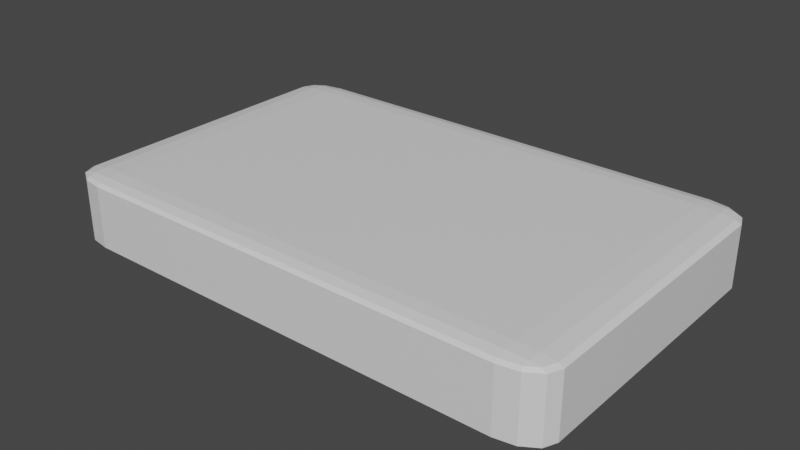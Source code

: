 # Source: pillow.blend  (saved by Blender 2.82.7; exported with 4.5.12 LTS)
import bpy
from mathutils import Matrix  # noqa: F401  (used for matrix-valued properties, if any)

bpy.ops.wm.read_factory_settings(use_empty=True)
scene = bpy.context.scene
scene.name = 'Scene'

# ---- collections
col_collection = bpy.data.collections.new('Collection'); scene.collection.children.link(col_collection)

# ---- materials (node trees are filled in below, after node groups)
mat_material = bpy.data.materials.new('Material')
mat_material.alpha_threshold = 0.0
mat_material.use_transparent_shadow = False
mat_material.line_color = (0.0, 0.0, 0.0, 1.0)

# ---- material node trees
mat_material.use_nodes = True; mat_material.node_tree.nodes.clear()
_N = mat_material.node_tree.nodes; _L = mat_material.node_tree.links
n0 = _N.new('ShaderNodeOutputMaterial'); n0.name = 'Material Output'; n0.location = (300, 300)
n1 = _N.new('ShaderNodeBsdfPrincipled'); n1.name = 'Principled BSDF'; n1.location = (10, 300)
n1.distribution = 'GGX'
n1.subsurface_method = 'BURLEY'
n1.inputs[2].default_value = 0.4
n1.inputs[3].default_value = 1.45
n1.inputs[27].default_value = (0.0, 0.0, 0.0, 1.0)
n1.inputs[28].default_value = 1.0
_L.new(n1.outputs[0], n0.inputs[0])
n0.is_active_output = True

# ---- world
world_world = bpy.data.worlds.new('World'); scene.world = world_world
world_world.use_nodes = True; world_world.node_tree.nodes.clear()
_N = world_world.node_tree.nodes; _L = world_world.node_tree.links
n0 = _N.new('ShaderNodeOutputWorld'); n0.name = 'World Output'; n0.location = (300, 300)
n1 = _N.new('ShaderNodeBackground'); n1.name = 'Background'; n1.location = (10, 300)
n1.inputs[0].default_value = (0.05088, 0.05088, 0.05088, 1.0)
_L.new(n1.outputs[0], n0.inputs[0])
n0.is_active_output = True
world_world.color = (0.05088, 0.05088, 0.05088)
world_world.use_sun_shadow = False
world_world.sun_shadow_jitter_overblur = 0.0

# ---- meshes
me_cube = bpy.data.meshes.new('Cube')
me_cube.from_pydata([(0.8452, 1.0, 0.8452), (0.8452, 0.8452, 1.0), (1.0, 0.8452, 0.8452), (0.8452, 0.9793, 0.9225), (0.9225, 0.9793, 0.8452), (0.9192, 0.9592, 0.9192), (0.9225, 0.8452, 0.9793), (0.8452, 0.9225, 0.9793), (0.9192, 0.9192, 0.9592), (0.9793, 0.9225, 0.8452), (0.9793, 0.8452, 0.9225), (0.9592, 0.9192, 0.9192), (0.8452, 0.8452, -1.0), (0.8452, 1.0, -0.8452), (1.0, 0.8452, -0.8452), (0.8452, 0.9225, -0.9793), (0.9225, 0.8452, -0.9793), (0.9192, 0.9192, -0.9592), (0.9225, 0.9793, -0.8452), (0.8452, 0.9793, -0.9225), (0.9192, 0.9592, -0.9192), (0.9793, 0.8452, -0.9225), (0.9793, 0.9225, -0.8452), (0.9592, 0.9192, -0.9192), (1.0, -0.8452, 0.8452), (0.8452, -0.8452, 1.0), (0.8452, -1.0, 0.8452), (0.9793, -0.8452, 0.9225), (0.9793, -0.9225, 0.8452), (0.9592, -0.9192, 0.9192), (0.8452, -0.9225, 0.9793), (0.9225, -0.8452, 0.9793), (0.9192, -0.9192, 0.9592), (0.9225, -0.9793, 0.8452), (0.8452, -0.9793, 0.9225), (0.9192, -0.9592, 0.9192), (1.0, -0.8452, -0.8452), (0.8452, -1.0, -0.8452), (0.8452, -0.8452, -1.0), (0.9793, -0.9225, -0.8452), (0.9793, -0.8452, -0.9225), (0.9592, -0.9192, -0.9192), (0.8452, -0.9793, -0.9225), (0.9225, -0.9793, -0.8452), (0.9192, -0.9592, -0.9192), (0.9225, -0.8452, -0.9793), (0.8452, -0.9225, -0.9793), (0.9192, -0.9192, -0.9592), (-0.8452, 1.0, 0.8452), (-1.0, 0.8452, 0.8452), (-0.8452, 0.8452, 1.0), (-0.9225, 0.9793, 0.8452), (-0.8452, 0.9793, 0.9225), (-0.9192, 0.9592, 0.9192), (-0.9793, 0.8452, 0.9225), (-0.9793, 0.9225, 0.8452), (-0.9592, 0.9192, 0.9192), (-0.8452, 0.9225, 0.9793), (-0.9225, 0.8452, 0.9793), (-0.9192, 0.9192, 0.9592), (-1.0, 0.8452, -0.8452), (-0.8452, 1.0, -0.8452), (-0.8452, 0.8452, -1.0), (-0.9793, 0.9225, -0.8452), (-0.9793, 0.8452, -0.9225), (-0.9592, 0.9192, -0.9192), (-0.8452, 0.9793, -0.9225), (-0.9225, 0.9793, -0.8452), (-0.9192, 0.9592, -0.9192), (-0.9225, 0.8452, -0.9793), (-0.8452, 0.9225, -0.9793), (-0.9192, 0.9192, -0.9592), (-1.0, -0.8452, 0.8452), (-0.8452, -1.0, 0.8452), (-0.8452, -0.8452, 1.0), (-0.9793, -0.9225, 0.8452), (-0.9793, -0.8452, 0.9225), (-0.9592, -0.9192, 0.9192), (-0.8452, -0.9793, 0.9225), (-0.9225, -0.9793, 0.8452), (-0.9192, -0.9592, 0.9192), (-0.9225, -0.8452, 0.9793), (-0.8452, -0.9225, 0.9793), (-0.9192, -0.9192, 0.9592), (-0.8452, -0.8452, -1.0), (-0.8452, -1.0, -0.8452), (-1.0, -0.8452, -0.8452), (-0.8452, -0.9225, -0.9793), (-0.9225, -0.8452, -0.9793), (-0.9192, -0.9192, -0.9592), (-0.9225, -0.9793, -0.8452), (-0.8452, -0.9793, -0.9225), (-0.9192, -0.9592, -0.9192), (-0.9793, -0.8452, -0.9225), (-0.9793, -0.9225, -0.8452), (-0.9592, -0.9192, -0.9192)], [], [(62, 12, 38, 84), (86, 72, 49, 60), (37, 26, 73, 85), (1, 50, 74, 25), (14, 2, 24, 36), (0, 3, 5, 4), (3, 7, 8, 5), (1, 6, 8, 7), (6, 10, 11, 8), (2, 9, 11, 10), (9, 4, 5, 11), (5, 8, 11), (12, 15, 17, 16), (15, 19, 20, 17), (13, 18, 20, 19), (18, 22, 23, 20), (14, 21, 23, 22), (21, 16, 17, 23), (17, 20, 23), (24, 27, 29, 28), (27, 31, 32, 29), (25, 30, 32, 31), (30, 34, 35, 32), (26, 33, 35, 34), (33, 28, 29, 35), (29, 32, 35), (36, 39, 41, 40), (39, 43, 44, 41), (37, 42, 44, 43), (42, 46, 47, 44), (38, 45, 47, 46), (45, 40, 41, 47), (41, 44, 47), (48, 51, 53, 52), (51, 55, 56, 53), (49, 54, 56, 55), (54, 58, 59, 56), (50, 57, 59, 58), (57, 52, 53, 59), (53, 56, 59), (60, 63, 65, 64), (63, 67, 68, 65), (61, 66, 68, 67), (66, 70, 71, 68), (62, 69, 71, 70), (69, 64, 65, 71), (65, 68, 71), (72, 75, 77, 76), (75, 79, 80, 77), (73, 78, 80, 79), (78, 82, 83, 80), (74, 81, 83, 82), (81, 76, 77, 83), (77, 80, 83), (84, 87, 89, 88), (87, 91, 92, 89), (85, 90, 92, 91), (90, 94, 95, 92), (86, 93, 95, 94), (93, 88, 89, 95), (89, 92, 95), (62, 84, 88, 69), (69, 88, 93, 64), (64, 93, 86, 60), (12, 62, 70, 15), (15, 70, 66, 19), (19, 66, 61, 13), (2, 14, 22, 9), (9, 22, 18, 4), (4, 18, 13, 0), (85, 73, 79, 90), (90, 79, 75, 94), (94, 75, 72, 86), (26, 37, 43, 33), (33, 43, 39, 28), (28, 39, 36, 24), (48, 61, 67, 51), (51, 67, 63, 55), (55, 63, 60, 49), (25, 74, 82, 30), (30, 82, 78, 34), (34, 78, 73, 26), (1, 25, 31, 6), (6, 31, 27, 10), (10, 27, 24, 2), (84, 38, 46, 87), (87, 46, 42, 91), (91, 42, 37, 85), (74, 50, 58, 81), (81, 58, 54, 76), (76, 54, 49, 72), (50, 1, 7, 57), (57, 7, 3, 52), (52, 3, 0, 48), (38, 12, 16, 45), (45, 16, 21, 40), (40, 21, 14, 36), (61, 48, 0, 13)])
_uv = me_cube.uv_layers.new(name='UVMap')
_uv.uv.foreach_set('vector', [0.1443, 0.5193, 0.3557, 0.5193, 0.3557, 0.7307, 0.1443, 0.7307, 0.3943, 0.01935, 0.6057, 0.01935, 0.6057, 0.2307, 0.3943, 0.2307, 0.3943, 0.7693, 0.6057, 0.7693, 0.6057, 0.9807, 0.3943, 0.9807, 0.6443, 0.5193, 0.8557, 0.5193, 0.8557, 0.7307, 0.6443, 0.7307, 0.3943, 0.5193, 0.6057, 0.5193, 0.6057, 0.7307, 0.3943, 0.7307, 0.6057, 0.4807, 0.6153, 0.4807, 0.6149, 0.4899, 0.6057, 0.4903, 0.6153, 0.4807, 0.625, 0.4807, 0.625, 0.4899, 0.6149, 0.4899, 0.6443, 0.5193, 0.6347, 0.5193, 0.6351, 0.5101, 0.6443, 0.5097, 0.6347, 0.5193, 0.6153, 0.5193, 0.6149, 0.5101, 0.6351, 0.5101, 0.6057, 0.5193, 0.6057, 0.5097, 0.6149, 0.5101, 0.6153, 0.5193, 0.6057, 0.5097, 0.6057, 0.4903, 0.6149, 0.4899, 0.6149, 0.5101, 0.6149, 0.4899, 0.625, 0.4899, 0.6149, 0.5, 0.3557, 0.5193, 0.3557, 0.5097, 0.3649, 0.5101, 0.3653, 0.5193, 0.3557, 0.5097, 0.3557, 0.5, 0.3649, 0.5, 0.3649, 0.5101, 0.3943, 0.4807, 0.3943, 0.4903, 0.3851, 0.4899, 0.3847, 0.4807, 0.3943, 0.4903, 0.3943, 0.5097, 0.3851, 0.5101, 0.3851, 0.4899, 0.3943, 0.5193, 0.3847, 0.5193, 0.3851, 0.5101, 0.3943, 0.5097, 0.3847, 0.5193, 0.3653, 0.5193, 0.3649, 0.5101, 0.3851, 0.5101, 0.3649, 0.5101, 0.3649, 0.5, 0.375, 0.5101, 0.6057, 0.7307, 0.6153, 0.7307, 0.6149, 0.7399, 0.6057, 0.7403, 0.6153, 0.7307, 0.6347, 0.7307, 0.6351, 0.7399, 0.6149, 0.7399, 0.6443, 0.7307, 0.6443, 0.7403, 0.6351, 0.7399, 0.6347, 0.7307, 0.6443, 0.7403, 0.6443, 0.75, 0.6351, 0.75, 0.6351, 0.7399, 0.6057, 0.7693, 0.6057, 0.7597, 0.6149, 0.7601, 0.6153, 0.7693, 0.6057, 0.7597, 0.6057, 0.7403, 0.6149, 0.7399, 0.6149, 0.7601, 0.6149, 0.7399, 0.625, 0.7399, 0.6149, 0.75, 0.3943, 0.7307, 0.3943, 0.7403, 0.3851, 0.7399, 0.3847, 0.7307, 0.3943, 0.7403, 0.3943, 0.7597, 0.3851, 0.7601, 0.3851, 0.7399, 0.3943, 0.7693, 0.3847, 0.7693, 0.3851, 0.7601, 0.3943, 0.7597, 0.3847, 0.7693, 0.375, 0.7693, 0.375, 0.7601, 0.3851, 0.7601, 0.3557, 0.7307, 0.3653, 0.7307, 0.3649, 0.7399, 0.3557, 0.7403, 0.3653, 0.7307, 0.3847, 0.7307, 0.3851, 0.7399, 0.3649, 0.7399, 0.3851, 0.7399, 0.3851, 0.75, 0.375, 0.7399, 0.6057, 0.2693, 0.6057, 0.2597, 0.6149, 0.2601, 0.6153, 0.2693, 0.6057, 0.2597, 0.6057, 0.2403, 0.6149, 0.2399, 0.6149, 0.2601, 0.6057, 0.2307, 0.6153, 0.2307, 0.6149, 0.2399, 0.6057, 0.2403, 0.6153, 0.2307, 0.625, 0.2307, 0.625, 0.2399, 0.6149, 0.2399, 0.8557, 0.5193, 0.8557, 0.5097, 0.8649, 0.5101, 0.8653, 0.5193, 0.8557, 0.5097, 0.8557, 0.5, 0.8649, 0.5, 0.8649, 0.5101, 0.6149, 0.2601, 0.6149, 0.25, 0.625, 0.2601, 0.3943, 0.2307, 0.3943, 0.2403, 0.3851, 0.2399, 0.3847, 0.2307, 0.3943, 0.2403, 0.3943, 0.2597, 0.3851, 0.2601, 0.3851, 0.2399, 0.3943, 0.2693, 0.3847, 0.2693, 0.3851, 0.2601, 0.3943, 0.2597, 0.3847, 0.2693, 0.375, 0.2693, 0.375, 0.2601, 0.3851, 0.2601, 0.1443, 0.5193, 0.1347, 0.5193, 0.1351, 0.5101, 0.1443, 0.5097, 0.1347, 0.5193, 0.125, 0.5193, 0.125, 0.5101, 0.1351, 0.5101, 0.3851, 0.2399, 0.3851, 0.25, 0.375, 0.2399, 0.6057, 0.01935, 0.6057, 0.009686, 0.6149, 0.01009, 0.6153, 0.01935, 0.6057, 0.009686, 0.6057, 0.0, 0.6149, 0.0, 0.6149, 0.01009, 0.6057, 0.9807, 0.6153, 0.9807, 0.6149, 0.9899, 0.6057, 0.9903, 0.6153, 0.9807, 0.625, 0.9807, 0.625, 0.9899, 0.6149, 0.9899, 0.8557, 0.7307, 0.8653, 0.7307, 0.8649, 0.7399, 0.8557, 0.7403, 0.8653, 0.7307, 0.875, 0.7307, 0.875, 0.7399, 0.8649, 0.7399, 0.6149, 0.01009, 0.6149, 0.0, 0.625, 0.01009, 0.1443, 0.7307, 0.1443, 0.7403, 0.1351, 0.7399, 0.1347, 0.7307, 0.1443, 0.7403, 0.1443, 0.75, 0.1351, 0.75, 0.1351, 0.7399, 0.3943, 0.9807, 0.3943, 0.9903, 0.3851, 0.9899, 0.3847, 0.9807, 0.3943, 0.9903, 0.3943, 1.0, 0.3851, 1.0, 0.3851, 0.9899, 0.3943, 0.01935, 0.3847, 0.01935, 0.3851, 0.01009, 0.3943, 0.009686, 0.3847, 0.01935, 0.375, 0.01935, 0.375, 0.01009, 0.3851, 0.01009, 0.1351, 0.7399, 0.1351, 0.75, 0.125, 0.7399, 0.1443, 0.5193, 0.1443, 0.7307, 0.1347, 0.7307, 0.1347, 0.5193, 0.1347, 0.5193, 0.1347, 0.7307, 0.125, 0.7307, 0.125, 0.5193, 0.3847, 0.2307, 0.3847, 0.01935, 0.3943, 0.01935, 0.3943, 0.2307, 0.3557, 0.5193, 0.1443, 0.5193, 0.1443, 0.5097, 0.3557, 0.5097, 0.3557, 0.5097, 0.1443, 0.5097, 0.1443, 0.5, 0.3557, 0.5, 0.3847, 0.4807, 0.3847, 0.2693, 0.3943, 0.2693, 0.3943, 0.4807, 0.6057, 0.5193, 0.3943, 0.5193, 0.3943, 0.5097, 0.6057, 0.5097, 0.6057, 0.5097, 0.3943, 0.5097, 0.3943, 0.4903, 0.6057, 0.4903, 0.6057, 0.4903, 0.3943, 0.4903, 0.3943, 0.4807, 0.6057, 0.4807, 0.3943, 0.9807, 0.6057, 0.9807, 0.6057, 0.9903, 0.3943, 0.9903, 0.3943, 0.9903, 0.6057, 0.9903, 0.6057, 1.0, 0.3943, 1.0, 0.3943, 0.009686, 0.6057, 0.009686, 0.6057, 0.01935, 0.3943, 0.01935, 0.6057, 0.7693, 0.3943, 0.7693, 0.3943, 0.7597, 0.6057, 0.7597, 0.6057, 0.7597, 0.3943, 0.7597, 0.3943, 0.7403, 0.6057, 0.7403, 0.6057, 0.7403, 0.3943, 0.7403, 0.3943, 0.7307, 0.6057, 0.7307, 0.6057, 0.2693, 0.3943, 0.2693, 0.3943, 0.2597, 0.6057, 0.2597, 0.6057, 0.2597, 0.3943, 0.2597, 0.3943, 0.2403, 0.6057, 0.2403, 0.6057, 0.2403, 0.3943, 0.2403, 0.3943, 0.2307, 0.6057, 0.2307, 0.6443, 0.7307, 0.8557, 0.7307, 0.8557, 0.7403, 0.6443, 0.7403, 0.6443, 0.7403, 0.8557, 0.7403, 0.8557, 0.75, 0.6443, 0.75, 0.6153, 0.7693, 0.6153, 0.9807, 0.6057, 0.9807, 0.6057, 0.7693, 0.6443, 0.5193, 0.6443, 0.7307, 0.6347, 0.7307, 0.6347, 0.5193, 0.6347, 0.5193, 0.6347, 0.7307, 0.6153, 0.7307, 0.6153, 0.5193, 0.6153, 0.5193, 0.6153, 0.7307, 0.6057, 0.7307, 0.6057, 0.5193, 0.1443, 0.7307, 0.3557, 0.7307, 0.3557, 0.7403, 0.1443, 0.7403, 0.1443, 0.7403, 0.3557, 0.7403, 0.3557, 0.75, 0.1443, 0.75, 0.3847, 0.9807, 0.3847, 0.7693, 0.3943, 0.7693, 0.3943, 0.9807, 0.8557, 0.7307, 0.8557, 0.5193, 0.8653, 0.5193, 0.8653, 0.7307, 0.8653, 0.7307, 0.8653, 0.5193, 0.875, 0.5193, 0.875, 0.7307, 0.6153, 0.01935, 0.6153, 0.2307, 0.6057, 0.2307, 0.6057, 0.01935, 0.8557, 0.5193, 0.6443, 0.5193, 0.6443, 0.5097, 0.8557, 0.5097, 0.8557, 0.5097, 0.6443, 0.5097, 0.6443, 0.5, 0.8557, 0.5, 0.6153, 0.2693, 0.6153, 0.4807, 0.6057, 0.4807, 0.6057, 0.2693, 0.3557, 0.7307, 0.3557, 0.5193, 0.3653, 0.5193, 0.3653, 0.7307, 0.3653, 0.7307, 0.3653, 0.5193, 0.3847, 0.5193, 0.3847, 0.7307, 0.3847, 0.7307, 0.3847, 0.5193, 0.3943, 0.5193, 0.3943, 0.7307, 0.3943, 0.2693, 0.6057, 0.2693, 0.6057, 0.4807, 0.3943, 0.4807])
me_cube.materials.append(mat_material)
me_cube.use_remesh_preserve_volume = False
me_cube.use_remesh_preserve_attributes = False
me_cube.use_mirror_vertex_groups = False
me_cube.update()

# ---- objects
ob_cube = bpy.data.objects.new('Cube', me_cube)

# ---- transforms, parenting, visibility, modifiers, constraints
ob_cube.location = (0.0, 0.0, 0.0)
ob_cube.scale = (1.585, 1.0, 0.224)
ob_cube.lock_rotations_4d = False
ob_cube.empty_display_type = 'ARROWS'
ob_cube.lineart.crease_threshold = 0.0

# ---- collection membership
col_collection.objects.link(ob_cube)

# ---- scene / render settings (as saved in the file)
scene.frame_start = 1; scene.frame_end = 250; scene.frame_set(1)
scene.render.engine = 'BLENDER_EEVEE_NEXT'
scene.cycles.use_denoising = False
scene.cycles.samples = 128
scene.cycles.sampling_pattern = 'TABULATED_SOBOL'
scene.cycles.use_adaptive_sampling = False
scene.cycles.use_light_tree = False
scene.view_settings.view_transform = 'Filmic'
bpy.context.view_layer.update()

# ---- added for rendering (the .blend has no active camera and no usable light): camera, sun
cam_auto = bpy.data.cameras.new('AutoCamera')
cam_auto.lens = 50.0
cam_auto.sensor_width = 36.0
cam_auto.clip_end = 1000.0
ob_auto_camera = bpy.data.objects.new('AutoCamera', cam_auto)
scene.collection.objects.link(ob_auto_camera)
ob_auto_camera.location = (3.49241, -4.19089, 2.79393)
ob_auto_camera.rotation_euler = (1.09748, -7.21219e-08, 0.694738)
scene.camera = ob_auto_camera
light_auto_sun = bpy.data.lights.new('AutoSun', 'SUN')
light_auto_sun.energy = 3.0
light_auto_sun.angle = 0.0523599
ob_auto_sun = bpy.data.objects.new('AutoSun', light_auto_sun)
scene.collection.objects.link(ob_auto_sun)
ob_auto_sun.rotation_euler = (0.872665, 0.174533, 0.523599)
bpy.context.view_layer.update()
